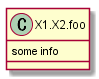

The diagram above was rendered by PlantUML. Its source (embedded in the PNG):
@startuml class.12_namespace3
set namespaceSeparator none 
class X1.X2.foo { 
some info 
}
@enduml